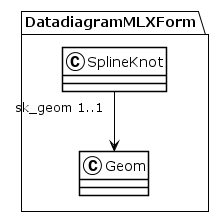

The diagram above was rendered by PlantUML. Its source (embedded in the PNG):
@startuml
!theme plain
package DatadiagramMLXForm {
class SplineKnot {
}
SplineKnot "sk_geom 1..1" --> Geom
class Geom {
}
}
@enduml